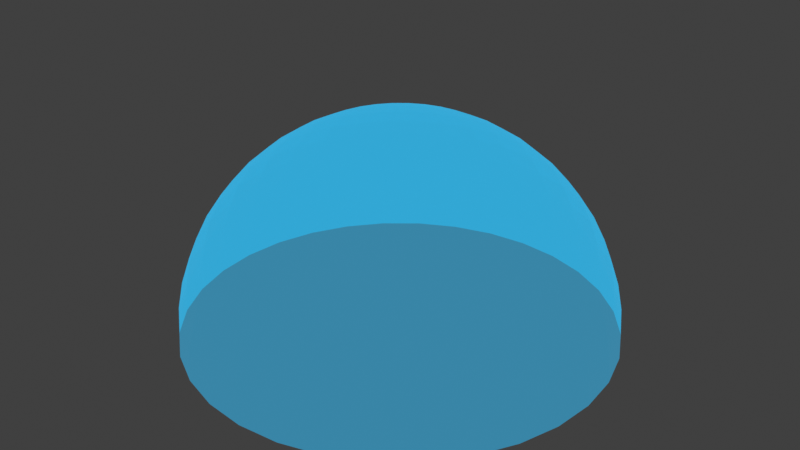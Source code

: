 # Source: shield_dome.blend  (saved by Blender 3.0.42; exported with 4.5.12 LTS)
import bpy
from mathutils import Matrix  # noqa: F401  (used for matrix-valued properties, if any)

bpy.ops.wm.read_factory_settings(use_empty=True)
scene = bpy.context.scene
scene.name = 'Scene'

# ---- collections
col_collection = bpy.data.collections.new('Collection'); scene.collection.children.link(col_collection)

# ---- materials (node trees are filled in below, after node groups)
mat_energy_shield___translucent_cyan = bpy.data.materials.new('Energy shield | translucent cyan')
mat_energy_shield___translucent_cyan.surface_render_method = 'BLENDED'
mat_energy_shield___translucent_cyan.blend_method = 'BLEND'
mat_energy_shield___translucent_cyan.use_transparent_shadow = False
mat_energy_shield___translucent_cyan.diffuse_color = (0.08, 0.8, 1.0, 0.22)

# ---- material node trees
mat_energy_shield___translucent_cyan.use_nodes = True; mat_energy_shield___translucent_cyan.node_tree.nodes.clear()
_N = mat_energy_shield___translucent_cyan.node_tree.nodes; _L = mat_energy_shield___translucent_cyan.node_tree.links
n0 = _N.new('ShaderNodeBsdfPrincipled'); n0.name = 'Principled BSDF'; n0.location = (10, 300)
n0.distribution = 'GGX'
n0.subsurface_method = 'RANDOM_WALK_SKIN'
n0.inputs[0].default_value = (0.025, 0.46, 0.68, 0.22)
n0.inputs[1].default_value = 0.15
n0.inputs[2].default_value = 0.2
n0.inputs[3].default_value = 1.45
n0.inputs[4].default_value = 0.22
n0.inputs[27].default_value = (0.0, 0.48, 0.85, 1.0)
n0.inputs[28].default_value = 1.8
n1 = _N.new('ShaderNodeOutputMaterial'); n1.name = 'Material Output'; n1.location = (300, 300)
_L.new(n0.outputs[0], n1.inputs[0])
n1.is_active_output = True

# ---- world
world_world = bpy.data.worlds.new('World'); scene.world = world_world
world_world.use_nodes = True; world_world.node_tree.nodes.clear()
_N = world_world.node_tree.nodes; _L = world_world.node_tree.links
n0 = _N.new('ShaderNodeOutputWorld'); n0.name = 'World Output'; n0.location = (300, 300)
n1 = _N.new('ShaderNodeBackground'); n1.name = 'Background'; n1.location = (10, 300)
n1.inputs[0].default_value = (0.05088, 0.05088, 0.05088, 1.0)
_L.new(n1.outputs[0], n0.inputs[0])
n0.is_active_output = True
world_world.color = (0.05088, 0.05088, 0.05088)
world_world.use_sun_shadow = False
world_world.sun_shadow_jitter_overblur = 0.0

# ---- meshes
me_shield_dome_shell_mesh = bpy.data.meshes.new('Shield dome shell mesh')
me_shield_dome_shell_mesh.from_pydata([(0.0, 0.0, 1.0), (0.1305, 0.0, 0.9914), (0.128, 0.02546, 0.9914), (0.1206, 0.04995, 0.9914), (0.1085, 0.07252, 0.9914), (0.0923, 0.0923, 0.9914), (0.07252, 0.1085, 0.9914), (0.04995, 0.1206, 0.9914), (0.02546, 0.128, 0.9914), (7.992e-18, 0.1305, 0.9914), (-0.02546, 0.128, 0.9914), (-0.04995, 0.1206, 0.9914), (-0.07252, 0.1085, 0.9914), (-0.0923, 0.0923, 0.9914), (-0.1085, 0.07252, 0.9914), (-0.1206, 0.04995, 0.9914), (-0.128, 0.02546, 0.9914), (-0.1305, 1.598e-17, 0.9914), (-0.128, -0.02546, 0.9914), (-0.1206, -0.04995, 0.9914), (-0.1085, -0.07252, 0.9914), (-0.0923, -0.0923, 0.9914), (-0.07252, -0.1085, 0.9914), (-0.04995, -0.1206, 0.9914), (-0.02546, -0.128, 0.9914), (-2.398e-17, -0.1305, 0.9914), (0.02546, -0.128, 0.9914), (0.04995, -0.1206, 0.9914), (0.07252, -0.1085, 0.9914), (0.0923, -0.0923, 0.9914), (0.1085, -0.07252, 0.9914), (0.1206, -0.04995, 0.9914), (0.128, -0.02546, 0.9914), (0.2588, 0.0, 0.9659), (0.2538, 0.05049, 0.9659), (0.2391, 0.09905, 0.9659), (0.2152, 0.1438, 0.9659), (0.183, 0.183, 0.9659), (0.1438, 0.2152, 0.9659), (0.09905, 0.2391, 0.9659), (0.05049, 0.2538, 0.9659), (1.585e-17, 0.2588, 0.9659), (-0.05049, 0.2538, 0.9659), (-0.09905, 0.2391, 0.9659), (-0.1438, 0.2152, 0.9659), (-0.183, 0.183, 0.9659), (-0.2152, 0.1438, 0.9659), (-0.2391, 0.09905, 0.9659), (-0.2538, 0.05049, 0.9659), (-0.2588, 3.17e-17, 0.9659), (-0.2538, -0.05049, 0.9659), (-0.2391, -0.09905, 0.9659), (-0.2152, -0.1438, 0.9659), (-0.183, -0.183, 0.9659), (-0.1438, -0.2152, 0.9659), (-0.09905, -0.2391, 0.9659), (-0.05049, -0.2538, 0.9659), (-4.754e-17, -0.2588, 0.9659), (0.05049, -0.2538, 0.9659), (0.09905, -0.2391, 0.9659), (0.1438, -0.2152, 0.9659), (0.183, -0.183, 0.9659), (0.2152, -0.1438, 0.9659), (0.2391, -0.09905, 0.9659), (0.2538, -0.05049, 0.9659), (0.3827, 0.0, 0.9239), (0.3753, 0.07466, 0.9239), (0.3536, 0.1464, 0.9239), (0.3182, 0.2126, 0.9239), (0.2706, 0.2706, 0.9239), (0.2126, 0.3182, 0.9239), (0.1464, 0.3536, 0.9239), (0.07466, 0.3753, 0.9239), (2.343e-17, 0.3827, 0.9239), (-0.07466, 0.3753, 0.9239), (-0.1464, 0.3536, 0.9239), (-0.2126, 0.3182, 0.9239), (-0.2706, 0.2706, 0.9239), (-0.3182, 0.2126, 0.9239), (-0.3536, 0.1464, 0.9239), (-0.3753, 0.07466, 0.9239), (-0.3827, 4.687e-17, 0.9239), (-0.3753, -0.07466, 0.9239), (-0.3536, -0.1464, 0.9239), (-0.3182, -0.2126, 0.9239), (-0.2706, -0.2706, 0.9239), (-0.2126, -0.3182, 0.9239), (-0.1464, -0.3536, 0.9239), (-0.07466, -0.3753, 0.9239), (-7.03e-17, -0.3827, 0.9239), (0.07466, -0.3753, 0.9239), (0.1464, -0.3536, 0.9239), (0.2126, -0.3182, 0.9239), (0.2706, -0.2706, 0.9239), (0.3182, -0.2126, 0.9239), (0.3536, -0.1464, 0.9239), (0.3753, -0.07466, 0.9239), (0.5, 0.0, 0.866), (0.4904, 0.09755, 0.866), (0.4619, 0.1913, 0.866), (0.4157, 0.2778, 0.866), (0.3536, 0.3536, 0.866), (0.2778, 0.4157, 0.866), (0.1913, 0.4619, 0.866), (0.09755, 0.4904, 0.866), (3.062e-17, 0.5, 0.866), (-0.09755, 0.4904, 0.866), (-0.1913, 0.4619, 0.866), (-0.2778, 0.4157, 0.866), (-0.3536, 0.3536, 0.866), (-0.4157, 0.2778, 0.866), (-0.4619, 0.1913, 0.866), (-0.4904, 0.09755, 0.866), (-0.5, 6.123e-17, 0.866), (-0.4904, -0.09755, 0.866), (-0.4619, -0.1913, 0.866), (-0.4157, -0.2778, 0.866), (-0.3536, -0.3536, 0.866), (-0.2778, -0.4157, 0.866), (-0.1913, -0.4619, 0.866), (-0.09755, -0.4904, 0.866), (-9.185e-17, -0.5, 0.866), (0.09755, -0.4904, 0.866), (0.1913, -0.4619, 0.866), (0.2778, -0.4157, 0.866), (0.3536, -0.3536, 0.866), (0.4157, -0.2778, 0.866), (0.4619, -0.1913, 0.866), (0.4904, -0.09755, 0.866), (0.6088, 0.0, 0.7934), (0.5971, 0.1188, 0.7934), (0.5624, 0.233, 0.7934), (0.5062, 0.3382, 0.7934), (0.4305, 0.4305, 0.7934), (0.3382, 0.5062, 0.7934), (0.233, 0.5624, 0.7934), (0.1188, 0.5971, 0.7934), (3.728e-17, 0.6088, 0.7934), (-0.1188, 0.5971, 0.7934), (-0.233, 0.5624, 0.7934), (-0.3382, 0.5062, 0.7934), (-0.4305, 0.4305, 0.7934), (-0.5062, 0.3382, 0.7934), (-0.5624, 0.233, 0.7934), (-0.5971, 0.1188, 0.7934), (-0.6088, 7.455e-17, 0.7934), (-0.5971, -0.1188, 0.7934), (-0.5624, -0.233, 0.7934), (-0.5062, -0.3382, 0.7934), (-0.4305, -0.4305, 0.7934), (-0.3382, -0.5062, 0.7934), (-0.233, -0.5624, 0.7934), (-0.1188, -0.5971, 0.7934), (-1.118e-16, -0.6088, 0.7934), (0.1188, -0.5971, 0.7934), (0.233, -0.5624, 0.7934), (0.3382, -0.5062, 0.7934), (0.4305, -0.4305, 0.7934), (0.5062, -0.3382, 0.7934), (0.5624, -0.233, 0.7934), (0.5971, -0.1188, 0.7934), (0.7071, 0.0, 0.7071), (0.6935, 0.1379, 0.7071), (0.6533, 0.2706, 0.7071), (0.5879, 0.3928, 0.7071), (0.5, 0.5, 0.7071), (0.3928, 0.5879, 0.7071), (0.2706, 0.6533, 0.7071), (0.1379, 0.6935, 0.7071), (4.33e-17, 0.7071, 0.7071), (-0.1379, 0.6935, 0.7071), (-0.2706, 0.6533, 0.7071), (-0.3928, 0.5879, 0.7071), (-0.5, 0.5, 0.7071), (-0.5879, 0.3928, 0.7071), (-0.6533, 0.2706, 0.7071), (-0.6935, 0.1379, 0.7071), (-0.7071, 8.66e-17, 0.7071), (-0.6935, -0.1379, 0.7071), (-0.6533, -0.2706, 0.7071), (-0.5879, -0.3928, 0.7071), (-0.5, -0.5, 0.7071), (-0.3928, -0.5879, 0.7071), (-0.2706, -0.6533, 0.7071), (-0.1379, -0.6935, 0.7071), (-1.299e-16, -0.7071, 0.7071), (0.1379, -0.6935, 0.7071), (0.2706, -0.6533, 0.7071), (0.3928, -0.5879, 0.7071), (0.5, -0.5, 0.7071), (0.5879, -0.3928, 0.7071), (0.6533, -0.2706, 0.7071), (0.6935, -0.1379, 0.7071), (0.7934, 0.0, 0.6088), (0.7781, 0.1548, 0.6088), (0.733, 0.3036, 0.6088), (0.6596, 0.4408, 0.6088), (0.561, 0.561, 0.6088), (0.4408, 0.6596, 0.6088), (0.3036, 0.733, 0.6088), (0.1548, 0.7781, 0.6088), (4.858e-17, 0.7934, 0.6088), (-0.1548, 0.7781, 0.6088), (-0.3036, 0.733, 0.6088), (-0.4408, 0.6596, 0.6088), (-0.561, 0.561, 0.6088), (-0.6596, 0.4408, 0.6088), (-0.733, 0.3036, 0.6088), (-0.7781, 0.1548, 0.6088), (-0.7934, 9.716e-17, 0.6088), (-0.7781, -0.1548, 0.6088), (-0.733, -0.3036, 0.6088), (-0.6596, -0.4408, 0.6088), (-0.561, -0.561, 0.6088), (-0.4408, -0.6596, 0.6088), (-0.3036, -0.733, 0.6088), (-0.1548, -0.7781, 0.6088), (-1.457e-16, -0.7934, 0.6088), (0.1548, -0.7781, 0.6088), (0.3036, -0.733, 0.6088), (0.4408, -0.6596, 0.6088), (0.561, -0.561, 0.6088), (0.6596, -0.4408, 0.6088), (0.733, -0.3036, 0.6088), (0.7781, -0.1548, 0.6088), (0.866, 0.0, 0.5), (0.8494, 0.169, 0.5), (0.8001, 0.3314, 0.5), (0.7201, 0.4811, 0.5), (0.6124, 0.6124, 0.5), (0.4811, 0.7201, 0.5), (0.3314, 0.8001, 0.5), (0.169, 0.8494, 0.5), (5.303e-17, 0.866, 0.5), (-0.169, 0.8494, 0.5), (-0.3314, 0.8001, 0.5), (-0.4811, 0.7201, 0.5), (-0.6124, 0.6124, 0.5), (-0.7201, 0.4811, 0.5), (-0.8001, 0.3314, 0.5), (-0.8494, 0.169, 0.5), (-0.866, 1.061e-16, 0.5), (-0.8494, -0.169, 0.5), (-0.8001, -0.3314, 0.5), (-0.7201, -0.4811, 0.5), (-0.6124, -0.6124, 0.5), (-0.4811, -0.7201, 0.5), (-0.3314, -0.8001, 0.5), (-0.169, -0.8494, 0.5), (-1.591e-16, -0.866, 0.5), (0.169, -0.8494, 0.5), (0.3314, -0.8001, 0.5), (0.4811, -0.7201, 0.5), (0.6124, -0.6124, 0.5), (0.7201, -0.4811, 0.5), (0.8001, -0.3314, 0.5), (0.8494, -0.169, 0.5), (0.9239, 0.0, 0.3827), (0.9061, 0.1802, 0.3827), (0.8536, 0.3536, 0.3827), (0.7682, 0.5133, 0.3827), (0.6533, 0.6533, 0.3827), (0.5133, 0.7682, 0.3827), (0.3536, 0.8536, 0.3827), (0.1802, 0.9061, 0.3827), (5.657e-17, 0.9239, 0.3827), (-0.1802, 0.9061, 0.3827), (-0.3536, 0.8536, 0.3827), (-0.5133, 0.7682, 0.3827), (-0.6533, 0.6533, 0.3827), (-0.7682, 0.5133, 0.3827), (-0.8536, 0.3536, 0.3827), (-0.9061, 0.1802, 0.3827), (-0.9239, 1.131e-16, 0.3827), (-0.9061, -0.1802, 0.3827), (-0.8536, -0.3536, 0.3827), (-0.7682, -0.5133, 0.3827), (-0.6533, -0.6533, 0.3827), (-0.5133, -0.7682, 0.3827), (-0.3536, -0.8536, 0.3827), (-0.1802, -0.9061, 0.3827), (-1.697e-16, -0.9239, 0.3827), (0.1802, -0.9061, 0.3827), (0.3536, -0.8536, 0.3827), (0.5133, -0.7682, 0.3827), (0.6533, -0.6533, 0.3827), (0.7682, -0.5133, 0.3827), (0.8536, -0.3536, 0.3827), (0.9061, -0.1802, 0.3827), (0.9659, 0.0, 0.2588), (0.9474, 0.1884, 0.2588), (0.8924, 0.3696, 0.2588), (0.8031, 0.5366, 0.2588), (0.683, 0.683, 0.2588), (0.5366, 0.8031, 0.2588), (0.3696, 0.8924, 0.2588), (0.1884, 0.9474, 0.2588), (5.915e-17, 0.9659, 0.2588), (-0.1884, 0.9474, 0.2588), (-0.3696, 0.8924, 0.2588), (-0.5366, 0.8031, 0.2588), (-0.683, 0.683, 0.2588), (-0.8031, 0.5366, 0.2588), (-0.8924, 0.3696, 0.2588), (-0.9474, 0.1884, 0.2588), (-0.9659, 1.183e-16, 0.2588), (-0.9474, -0.1884, 0.2588), (-0.8924, -0.3696, 0.2588), (-0.8031, -0.5366, 0.2588), (-0.683, -0.683, 0.2588), (-0.5366, -0.8031, 0.2588), (-0.3696, -0.8924, 0.2588), (-0.1884, -0.9474, 0.2588), (-1.774e-16, -0.9659, 0.2588), (0.1884, -0.9474, 0.2588), (0.3696, -0.8924, 0.2588), (0.5366, -0.8031, 0.2588), (0.683, -0.683, 0.2588), (0.8031, -0.5366, 0.2588), (0.8924, -0.3696, 0.2588), (0.9474, -0.1884, 0.2588), (0.9914, 0.0, 0.1305), (0.9724, 0.1934, 0.1305), (0.916, 0.3794, 0.1305), (0.8244, 0.5508, 0.1305), (0.7011, 0.7011, 0.1305), (0.5508, 0.8244, 0.1305), (0.3794, 0.916, 0.1305), (0.1934, 0.9724, 0.1305), (6.071e-17, 0.9914, 0.1305), (-0.1934, 0.9724, 0.1305), (-0.3794, 0.916, 0.1305), (-0.5508, 0.8244, 0.1305), (-0.7011, 0.7011, 0.1305), (-0.8244, 0.5508, 0.1305), (-0.916, 0.3794, 0.1305), (-0.9724, 0.1934, 0.1305), (-0.9914, 1.214e-16, 0.1305), (-0.9724, -0.1934, 0.1305), (-0.916, -0.3794, 0.1305), (-0.8244, -0.5508, 0.1305), (-0.7011, -0.7011, 0.1305), (-0.5508, -0.8244, 0.1305), (-0.3794, -0.916, 0.1305), (-0.1934, -0.9724, 0.1305), (-1.821e-16, -0.9914, 0.1305), (0.1934, -0.9724, 0.1305), (0.3794, -0.916, 0.1305), (0.5508, -0.8244, 0.1305), (0.7011, -0.7011, 0.1305), (0.8244, -0.5508, 0.1305), (0.916, -0.3794, 0.1305), (0.9724, -0.1934, 0.1305), (1.0, 0.0, 6.123e-17), (0.9808, 0.1951, 6.123e-17), (0.9239, 0.3827, 6.123e-17), (0.8315, 0.5556, 6.123e-17), (0.7071, 0.7071, 6.123e-17), (0.5556, 0.8315, 6.123e-17), (0.3827, 0.9239, 6.123e-17), (0.1951, 0.9808, 6.123e-17), (6.123e-17, 1.0, 6.123e-17), (-0.1951, 0.9808, 6.123e-17), (-0.3827, 0.9239, 6.123e-17), (-0.5556, 0.8315, 6.123e-17), (-0.7071, 0.7071, 6.123e-17), (-0.8315, 0.5556, 6.123e-17), (-0.9239, 0.3827, 6.123e-17), (-0.9808, 0.1951, 6.123e-17), (-1.0, 1.225e-16, 6.123e-17), (-0.9808, -0.1951, 6.123e-17), (-0.9239, -0.3827, 6.123e-17), (-0.8315, -0.5556, 6.123e-17), (-0.7071, -0.7071, 6.123e-17), (-0.5556, -0.8315, 6.123e-17), (-0.3827, -0.9239, 6.123e-17), (-0.1951, -0.9808, 6.123e-17), (-1.837e-16, -1.0, 6.123e-17), (0.1951, -0.9808, 6.123e-17), (0.3827, -0.9239, 6.123e-17), (0.5556, -0.8315, 6.123e-17), (0.7071, -0.7071, 6.123e-17), (0.8315, -0.5556, 6.123e-17), (0.9239, -0.3827, 6.123e-17), (0.9808, -0.1951, 6.123e-17)], [], [(0, 1, 2), (0, 2, 3), (0, 3, 4), (0, 4, 5), (0, 5, 6), (0, 6, 7), (0, 7, 8), (0, 8, 9), (0, 9, 10), (0, 10, 11), (0, 11, 12), (0, 12, 13), (0, 13, 14), (0, 14, 15), (0, 15, 16), (0, 16, 17), (0, 17, 18), (0, 18, 19), (0, 19, 20), (0, 20, 21), (0, 21, 22), (0, 22, 23), (0, 23, 24), (0, 24, 25), (0, 25, 26), (0, 26, 27), (0, 27, 28), (0, 28, 29), (0, 29, 30), (0, 30, 31), (0, 31, 32), (0, 32, 1), (1, 33, 34, 2), (2, 34, 35, 3), (3, 35, 36, 4), (4, 36, 37, 5), (5, 37, 38, 6), (6, 38, 39, 7), (7, 39, 40, 8), (8, 40, 41, 9), (9, 41, 42, 10), (10, 42, 43, 11), (11, 43, 44, 12), (12, 44, 45, 13), (13, 45, 46, 14), (14, 46, 47, 15), (15, 47, 48, 16), (16, 48, 49, 17), (17, 49, 50, 18), (18, 50, 51, 19), (19, 51, 52, 20), (20, 52, 53, 21), (21, 53, 54, 22), (22, 54, 55, 23), (23, 55, 56, 24), (24, 56, 57, 25), (25, 57, 58, 26), (26, 58, 59, 27), (27, 59, 60, 28), (28, 60, 61, 29), (29, 61, 62, 30), (30, 62, 63, 31), (31, 63, 64, 32), (32, 64, 33, 1), (33, 65, 66, 34), (34, 66, 67, 35), (35, 67, 68, 36), (36, 68, 69, 37), (37, 69, 70, 38), (38, 70, 71, 39), (39, 71, 72, 40), (40, 72, 73, 41), (41, 73, 74, 42), (42, 74, 75, 43), (43, 75, 76, 44), (44, 76, 77, 45), (45, 77, 78, 46), (46, 78, 79, 47), (47, 79, 80, 48), (48, 80, 81, 49), (49, 81, 82, 50), (50, 82, 83, 51), (51, 83, 84, 52), (52, 84, 85, 53), (53, 85, 86, 54), (54, 86, 87, 55), (55, 87, 88, 56), (56, 88, 89, 57), (57, 89, 90, 58), (58, 90, 91, 59), (59, 91, 92, 60), (60, 92, 93, 61), (61, 93, 94, 62), (62, 94, 95, 63), (63, 95, 96, 64), (64, 96, 65, 33), (65, 97, 98, 66), (66, 98, 99, 67), (67, 99, 100, 68), (68, 100, 101, 69), (69, 101, 102, 70), (70, 102, 103, 71), (71, 103, 104, 72), (72, 104, 105, 73), (73, 105, 106, 74), (74, 106, 107, 75), (75, 107, 108, 76), (76, 108, 109, 77), (77, 109, 110, 78), (78, 110, 111, 79), (79, 111, 112, 80), (80, 112, 113, 81), (81, 113, 114, 82), (82, 114, 115, 83), (83, 115, 116, 84), (84, 116, 117, 85), (85, 117, 118, 86), (86, 118, 119, 87), (87, 119, 120, 88), (88, 120, 121, 89), (89, 121, 122, 90), (90, 122, 123, 91), (91, 123, 124, 92), (92, 124, 125, 93), (93, 125, 126, 94), (94, 126, 127, 95), (95, 127, 128, 96), (96, 128, 97, 65), (97, 129, 130, 98), (98, 130, 131, 99), (99, 131, 132, 100), (100, 132, 133, 101), (101, 133, 134, 102), (102, 134, 135, 103), (103, 135, 136, 104), (104, 136, 137, 105), (105, 137, 138, 106), (106, 138, 139, 107), (107, 139, 140, 108), (108, 140, 141, 109), (109, 141, 142, 110), (110, 142, 143, 111), (111, 143, 144, 112), (112, 144, 145, 113), (113, 145, 146, 114), (114, 146, 147, 115), (115, 147, 148, 116), (116, 148, 149, 117), (117, 149, 150, 118), (118, 150, 151, 119), (119, 151, 152, 120), (120, 152, 153, 121), (121, 153, 154, 122), (122, 154, 155, 123), (123, 155, 156, 124), (124, 156, 157, 125), (125, 157, 158, 126), (126, 158, 159, 127), (127, 159, 160, 128), (128, 160, 129, 97), (129, 161, 162, 130), (130, 162, 163, 131), (131, 163, 164, 132), (132, 164, 165, 133), (133, 165, 166, 134), (134, 166, 167, 135), (135, 167, 168, 136), (136, 168, 169, 137), (137, 169, 170, 138), (138, 170, 171, 139), (139, 171, 172, 140), (140, 172, 173, 141), (141, 173, 174, 142), (142, 174, 175, 143), (143, 175, 176, 144), (144, 176, 177, 145), (145, 177, 178, 146), (146, 178, 179, 147), (147, 179, 180, 148), (148, 180, 181, 149), (149, 181, 182, 150), (150, 182, 183, 151), (151, 183, 184, 152), (152, 184, 185, 153), (153, 185, 186, 154), (154, 186, 187, 155), (155, 187, 188, 156), (156, 188, 189, 157), (157, 189, 190, 158), (158, 190, 191, 159), (159, 191, 192, 160), (160, 192, 161, 129), (161, 193, 194, 162), (162, 194, 195, 163), (163, 195, 196, 164), (164, 196, 197, 165), (165, 197, 198, 166), (166, 198, 199, 167), (167, 199, 200, 168), (168, 200, 201, 169), (169, 201, 202, 170), (170, 202, 203, 171), (171, 203, 204, 172), (172, 204, 205, 173), (173, 205, 206, 174), (174, 206, 207, 175), (175, 207, 208, 176), (176, 208, 209, 177), (177, 209, 210, 178), (178, 210, 211, 179), (179, 211, 212, 180), (180, 212, 213, 181), (181, 213, 214, 182), (182, 214, 215, 183), (183, 215, 216, 184), (184, 216, 217, 185), (185, 217, 218, 186), (186, 218, 219, 187), (187, 219, 220, 188), (188, 220, 221, 189), (189, 221, 222, 190), (190, 222, 223, 191), (191, 223, 224, 192), (192, 224, 193, 161), (193, 225, 226, 194), (194, 226, 227, 195), (195, 227, 228, 196), (196, 228, 229, 197), (197, 229, 230, 198), (198, 230, 231, 199), (199, 231, 232, 200), (200, 232, 233, 201), (201, 233, 234, 202), (202, 234, 235, 203), (203, 235, 236, 204), (204, 236, 237, 205), (205, 237, 238, 206), (206, 238, 239, 207), (207, 239, 240, 208), (208, 240, 241, 209), (209, 241, 242, 210), (210, 242, 243, 211), (211, 243, 244, 212), (212, 244, 245, 213), (213, 245, 246, 214), (214, 246, 247, 215), (215, 247, 248, 216), (216, 248, 249, 217), (217, 249, 250, 218), (218, 250, 251, 219), (219, 251, 252, 220), (220, 252, 253, 221), (221, 253, 254, 222), (222, 254, 255, 223), (223, 255, 256, 224), (224, 256, 225, 193), (225, 257, 258, 226), (226, 258, 259, 227), (227, 259, 260, 228), (228, 260, 261, 229), (229, 261, 262, 230), (230, 262, 263, 231), (231, 263, 264, 232), (232, 264, 265, 233), (233, 265, 266, 234), (234, 266, 267, 235), (235, 267, 268, 236), (236, 268, 269, 237), (237, 269, 270, 238), (238, 270, 271, 239), (239, 271, 272, 240), (240, 272, 273, 241), (241, 273, 274, 242), (242, 274, 275, 243), (243, 275, 276, 244), (244, 276, 277, 245), (245, 277, 278, 246), (246, 278, 279, 247), (247, 279, 280, 248), (248, 280, 281, 249), (249, 281, 282, 250), (250, 282, 283, 251), (251, 283, 284, 252), (252, 284, 285, 253), (253, 285, 286, 254), (254, 286, 287, 255), (255, 287, 288, 256), (256, 288, 257, 225), (257, 289, 290, 258), (258, 290, 291, 259), (259, 291, 292, 260), (260, 292, 293, 261), (261, 293, 294, 262), (262, 294, 295, 263), (263, 295, 296, 264), (264, 296, 297, 265), (265, 297, 298, 266), (266, 298, 299, 267), (267, 299, 300, 268), (268, 300, 301, 269), (269, 301, 302, 270), (270, 302, 303, 271), (271, 303, 304, 272), (272, 304, 305, 273), (273, 305, 306, 274), (274, 306, 307, 275), (275, 307, 308, 276), (276, 308, 309, 277), (277, 309, 310, 278), (278, 310, 311, 279), (279, 311, 312, 280), (280, 312, 313, 281), (281, 313, 314, 282), (282, 314, 315, 283), (283, 315, 316, 284), (284, 316, 317, 285), (285, 317, 318, 286), (286, 318, 319, 287), (287, 319, 320, 288), (288, 320, 289, 257), (289, 321, 322, 290), (290, 322, 323, 291), (291, 323, 324, 292), (292, 324, 325, 293), (293, 325, 326, 294), (294, 326, 327, 295), (295, 327, 328, 296), (296, 328, 329, 297), (297, 329, 330, 298), (298, 330, 331, 299), (299, 331, 332, 300), (300, 332, 333, 301), (301, 333, 334, 302), (302, 334, 335, 303), (303, 335, 336, 304), (304, 336, 337, 305), (305, 337, 338, 306), (306, 338, 339, 307), (307, 339, 340, 308), (308, 340, 341, 309), (309, 341, 342, 310), (310, 342, 343, 311), (311, 343, 344, 312), (312, 344, 345, 313), (313, 345, 346, 314), (314, 346, 347, 315), (315, 347, 348, 316), (316, 348, 349, 317), (317, 349, 350, 318), (318, 350, 351, 319), (319, 351, 352, 320), (320, 352, 321, 289), (321, 353, 354, 322), (322, 354, 355, 323), (323, 355, 356, 324), (324, 356, 357, 325), (325, 357, 358, 326), (326, 358, 359, 327), (327, 359, 360, 328), (328, 360, 361, 329), (329, 361, 362, 330), (330, 362, 363, 331), (331, 363, 364, 332), (332, 364, 365, 333), (333, 365, 366, 334), (334, 366, 367, 335), (335, 367, 368, 336), (336, 368, 369, 337), (337, 369, 370, 338), (338, 370, 371, 339), (339, 371, 372, 340), (340, 372, 373, 341), (341, 373, 374, 342), (342, 374, 375, 343), (343, 375, 376, 344), (344, 376, 377, 345), (345, 377, 378, 346), (346, 378, 379, 347), (347, 379, 380, 348), (348, 380, 381, 349), (349, 381, 382, 350), (350, 382, 383, 351), (351, 383, 384, 352), (352, 384, 353, 321)])
me_shield_dome_shell_mesh.materials.append(mat_energy_shield___translucent_cyan)
me_shield_dome_shell_mesh.use_remesh_fix_poles = True
me_shield_dome_shell_mesh.use_remesh_preserve_attributes = False
me_shield_dome_shell_mesh.update()

# ---- objects
ob_reusable_cyan_energy_shield_dome = bpy.data.objects.new('Reusable cyan energy shield dome', me_shield_dome_shell_mesh)

# ---- transforms, parenting, visibility, modifiers, constraints
ob_reusable_cyan_energy_shield_dome.location = (0.0, 0.0, 0.0)

# ---- collection membership
col_collection.objects.link(ob_reusable_cyan_energy_shield_dome)

# ---- scene / render settings (as saved in the file)
scene.frame_start = 1; scene.frame_end = 250; scene.frame_set(1)
scene.render.engine = 'BLENDER_EEVEE_NEXT'
scene.cycles.sampling_pattern = 'TABULATED_SOBOL'
scene.cycles.use_light_tree = False
scene.view_settings.view_transform = 'Standard'
bpy.context.view_layer.update()

# ---- added for rendering (the .blend has no active camera): camera
cam_auto = bpy.data.cameras.new('AutoCamera')
cam_auto.lens = 50.0
cam_auto.sensor_width = 36.0
cam_auto.clip_end = 1000.0
ob_auto_camera = bpy.data.objects.new('AutoCamera', cam_auto)
scene.collection.objects.link(ob_auto_camera)
ob_auto_camera.location = (2.77567, -3.33081, 2.72054)
ob_auto_camera.rotation_euler = (1.09748, -7.21219e-08, 0.694738)
scene.camera = ob_auto_camera
bpy.context.view_layer.update()

